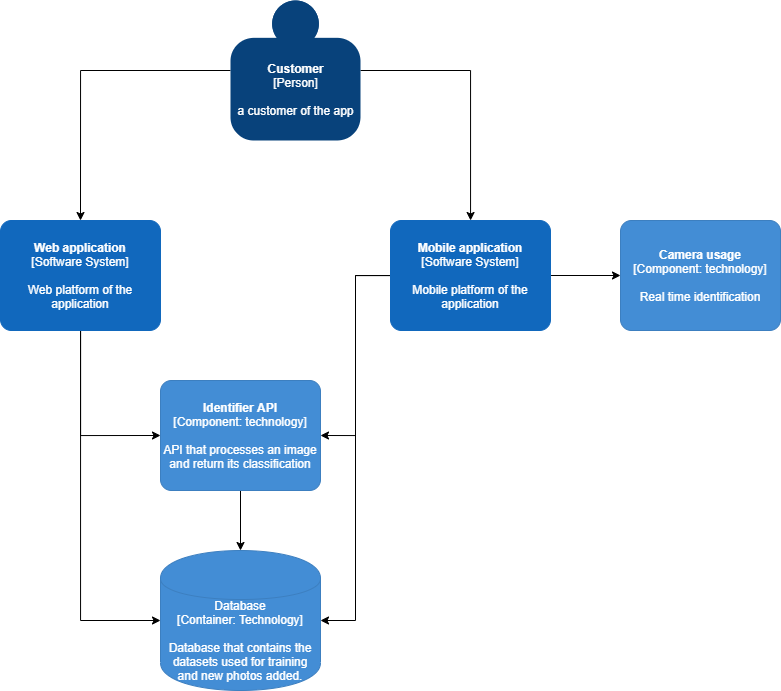

The diagram above was exported from draw.io. Its source (the exported page's mxGraphModel, read from the mxfile embedded in the PNG):
<mxGraphModel dx="1221" dy="682" grid="1" gridSize="10" guides="1" tooltips="1" connect="1" arrows="1" fold="1" page="1" pageScale="1" pageWidth="850" pageHeight="1100" math="0" shadow="0">
  <root>
    <mxCell id="0" />
    <mxCell id="1" parent="0" />
    <mxCell id="nCHbAicVTFPzb3KpedLx-4" style="edgeStyle=orthogonalEdgeStyle;rounded=0;orthogonalLoop=1;jettySize=auto;html=1;entryX=0.5;entryY=0;entryDx=0;entryDy=0;entryPerimeter=0;" edge="1" parent="1" source="nCHbAicVTFPzb3KpedLx-1" target="nCHbAicVTFPzb3KpedLx-2">
      <mxGeometry relative="1" as="geometry" />
    </mxCell>
    <mxCell id="nCHbAicVTFPzb3KpedLx-5" style="edgeStyle=orthogonalEdgeStyle;rounded=0;orthogonalLoop=1;jettySize=auto;html=1;" edge="1" parent="1" source="nCHbAicVTFPzb3KpedLx-1" target="nCHbAicVTFPzb3KpedLx-6">
      <mxGeometry relative="1" as="geometry">
        <mxPoint x="610" y="220" as="targetPoint" />
      </mxGeometry>
    </mxCell>
    <object placeholders="1" c4Name="Customer" c4Type="Person" c4Description="a customer of the app" label="&lt;b&gt;%c4Name%&lt;/b&gt;&lt;div&gt;[%c4Type%]&lt;/div&gt;&lt;br&gt;&lt;div&gt;%c4Description%&lt;/div&gt;" id="nCHbAicVTFPzb3KpedLx-1">
      <mxCell style="html=1;dashed=0;whitespace=wrap;fillColor=#08427b;strokeColor=none;fontColor=#ffffff;shape=mxgraph.c4.person;align=center;metaEdit=1;points=[[0.5,0,0],[1,0.5,0],[1,0.75,0],[0.75,1,0],[0.5,1,0],[0.25,1,0],[0,0.75,0],[0,0.5,0]];metaData={&quot;c4Type&quot;:{&quot;editable&quot;:false}};" vertex="1" parent="1">
        <mxGeometry x="280" y="10" width="130" height="140" as="geometry" />
      </mxCell>
    </object>
    <mxCell id="nCHbAicVTFPzb3KpedLx-10" style="edgeStyle=orthogonalEdgeStyle;rounded=0;orthogonalLoop=1;jettySize=auto;html=1;entryX=0;entryY=0.5;entryDx=0;entryDy=0;entryPerimeter=0;" edge="1" parent="1" source="nCHbAicVTFPzb3KpedLx-2" target="nCHbAicVTFPzb3KpedLx-9">
      <mxGeometry relative="1" as="geometry" />
    </mxCell>
    <mxCell id="nCHbAicVTFPzb3KpedLx-17" style="edgeStyle=orthogonalEdgeStyle;rounded=0;orthogonalLoop=1;jettySize=auto;html=1;entryX=0;entryY=0.5;entryDx=0;entryDy=0;entryPerimeter=0;" edge="1" parent="1" source="nCHbAicVTFPzb3KpedLx-2" target="nCHbAicVTFPzb3KpedLx-12">
      <mxGeometry relative="1" as="geometry" />
    </mxCell>
    <object placeholders="1" c4Name="Web application" c4Type="Software System" c4Description="Web platform of the application" label="&lt;b&gt;%c4Name%&lt;/b&gt;&lt;div&gt;[%c4Type%]&lt;/div&gt;&lt;br&gt;&lt;div&gt;%c4Description%&lt;/div&gt;" id="nCHbAicVTFPzb3KpedLx-2">
      <mxCell style="rounded=1;whiteSpace=wrap;html=1;labelBackgroundColor=none;fillColor=#1168BD;fontColor=#ffffff;align=center;arcSize=10;strokeColor=#1168BD;metaEdit=1;metaData={&quot;c4Type&quot;:{&quot;editable&quot;:false}};points=[[0.25,0,0],[0.5,0,0],[0.75,0,0],[1,0.25,0],[1,0.5,0],[1,0.75,0],[0.75,1,0],[0.5,1,0],[0.25,1,0],[0,0.75,0],[0,0.5,0],[0,0.25,0]];" vertex="1" parent="1">
        <mxGeometry x="50" y="230" width="160" height="110.00000000000001" as="geometry" />
      </mxCell>
    </object>
    <mxCell id="nCHbAicVTFPzb3KpedLx-11" style="edgeStyle=orthogonalEdgeStyle;rounded=0;orthogonalLoop=1;jettySize=auto;html=1;entryX=1;entryY=0.5;entryDx=0;entryDy=0;entryPerimeter=0;" edge="1" parent="1" source="nCHbAicVTFPzb3KpedLx-6" target="nCHbAicVTFPzb3KpedLx-9">
      <mxGeometry relative="1" as="geometry" />
    </mxCell>
    <object placeholders="1" c4Name="Camera usage" c4Type="Component" c4Technology="technology" c4Description="Real time identification" label="&lt;b&gt;%c4Name%&lt;/b&gt;&lt;div&gt;[%c4Type%: %c4Technology%]&lt;/div&gt;&lt;br&gt;&lt;div&gt;%c4Description%&lt;/div&gt;" id="nCHbAicVTFPzb3KpedLx-7">
      <mxCell style="rounded=1;whiteSpace=wrap;html=1;labelBackgroundColor=none;fillColor=#438DD5;fontColor=#ffffff;align=center;arcSize=10;strokeColor=#3C7FC0;metaEdit=1;metaData={&quot;c4Type&quot;:{&quot;editable&quot;:false}};points=[[0.25,0,0],[0.5,0,0],[0.75,0,0],[1,0.25,0],[1,0.5,0],[1,0.75,0],[0.75,1,0],[0.5,1,0],[0.25,1,0],[0,0.75,0],[0,0.5,0],[0,0.25,0]];" vertex="1" parent="1">
        <mxGeometry x="670" y="230" width="160" height="110.00000000000001" as="geometry" />
      </mxCell>
    </object>
    <mxCell id="nCHbAicVTFPzb3KpedLx-13" style="edgeStyle=orthogonalEdgeStyle;rounded=0;orthogonalLoop=1;jettySize=auto;html=1;entryX=0.5;entryY=0;entryDx=0;entryDy=0;entryPerimeter=0;" edge="1" parent="1" source="nCHbAicVTFPzb3KpedLx-9" target="nCHbAicVTFPzb3KpedLx-12">
      <mxGeometry relative="1" as="geometry" />
    </mxCell>
    <object placeholders="1" c4Name="Identifier API" c4Type="Component" c4Technology="technology" c4Description="API that processes an image and return its classification" label="&lt;b&gt;%c4Name%&lt;/b&gt;&lt;div&gt;[%c4Type%: %c4Technology%]&lt;/div&gt;&lt;br&gt;&lt;div&gt;%c4Description%&lt;/div&gt;" id="nCHbAicVTFPzb3KpedLx-9">
      <mxCell style="rounded=1;whiteSpace=wrap;html=1;labelBackgroundColor=none;fillColor=#438DD5;fontColor=#ffffff;align=center;arcSize=10;strokeColor=#3C7FC0;metaEdit=1;metaData={&quot;c4Type&quot;:{&quot;editable&quot;:false}};points=[[0.25,0,0],[0.5,0,0],[0.75,0,0],[1,0.25,0],[1,0.5,0],[1,0.75,0],[0.75,1,0],[0.5,1,0],[0.25,1,0],[0,0.75,0],[0,0.5,0],[0,0.25,0]];" vertex="1" parent="1">
        <mxGeometry x="210" y="390" width="160" height="110.00000000000001" as="geometry" />
      </mxCell>
    </object>
    <object placeholders="1" c4Type="Database" c4Technology="Technology" c4Description="Database that contains the datasets used for training and new photos added." label="%c4Type%&lt;div&gt;[Container:&amp;nbsp;%c4Technology%]&lt;/div&gt;&lt;br&gt;&lt;div&gt;%c4Description%&lt;/div&gt;" id="nCHbAicVTFPzb3KpedLx-12">
      <mxCell style="shape=cylinder;whiteSpace=wrap;html=1;boundedLbl=1;rounded=0;labelBackgroundColor=none;fillColor=#438DD5;fontSize=12;fontColor=#ffffff;align=center;strokeColor=#3C7FC0;metaEdit=1;points=[[0.5,0,0],[1,0.25,0],[1,0.5,0],[1,0.75,0],[0.5,1,0],[0,0.75,0],[0,0.5,0],[0,0.25,0]];metaData={&quot;c4Type&quot;:{&quot;editable&quot;:false}};" vertex="1" parent="1">
        <mxGeometry x="210" y="560" width="160" height="140" as="geometry" />
      </mxCell>
    </object>
    <mxCell id="nCHbAicVTFPzb3KpedLx-15" style="edgeStyle=orthogonalEdgeStyle;rounded=0;orthogonalLoop=1;jettySize=auto;html=1;entryX=0;entryY=0.5;entryDx=0;entryDy=0;entryPerimeter=0;" edge="1" parent="1" source="nCHbAicVTFPzb3KpedLx-6" target="nCHbAicVTFPzb3KpedLx-7">
      <mxGeometry relative="1" as="geometry" />
    </mxCell>
    <mxCell id="nCHbAicVTFPzb3KpedLx-16" style="edgeStyle=orthogonalEdgeStyle;rounded=0;orthogonalLoop=1;jettySize=auto;html=1;entryX=1;entryY=0.5;entryDx=0;entryDy=0;entryPerimeter=0;" edge="1" parent="1" source="nCHbAicVTFPzb3KpedLx-6" target="nCHbAicVTFPzb3KpedLx-12">
      <mxGeometry relative="1" as="geometry" />
    </mxCell>
    <object placeholders="1" c4Name="Mobile application" c4Type="Software System" c4Description="Mobile platform of the application" label="&lt;b&gt;%c4Name%&lt;/b&gt;&lt;div&gt;[%c4Type%]&lt;/div&gt;&lt;br&gt;&lt;div&gt;%c4Description%&lt;/div&gt;" id="nCHbAicVTFPzb3KpedLx-6">
      <mxCell style="rounded=1;whiteSpace=wrap;html=1;labelBackgroundColor=none;fillColor=#1168BD;fontColor=#ffffff;align=center;arcSize=10;strokeColor=#1168BD;metaEdit=1;metaData={&quot;c4Type&quot;:{&quot;editable&quot;:false}};points=[[0.25,0,0],[0.5,0,0],[0.75,0,0],[1,0.25,0],[1,0.5,0],[1,0.75,0],[0.75,1,0],[0.5,1,0],[0.25,1,0],[0,0.75,0],[0,0.5,0],[0,0.25,0]];" vertex="1" parent="1">
        <mxGeometry x="440" y="230" width="160" height="110.00000000000001" as="geometry" />
      </mxCell>
    </object>
  </root>
</mxGraphModel>